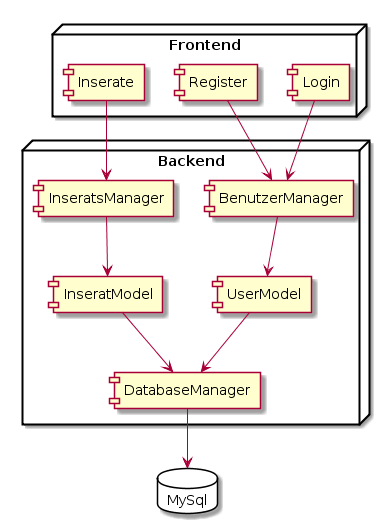

The diagram above was rendered by PlantUML. Its source (embedded in the PNG):
@startuml
node "Backend" {
  [BenutzerManager]
  [InseratsManager]
  [DatabaseManager]
  [UserModel]
  [InseratModel]
}

[InseratsManager] --> [InseratModel]
[BenutzerManager] --> [UserModel]
[UserModel] --> [DatabaseManager]
[InseratModel] --> [DatabaseManager]
[DatabaseManager] --> MySql
 
node "Frontend" {
  [Login]
  [Register]
  [Inserate]
  
} 

[Login] --> [BenutzerManager]
[Register] --> [BenutzerManager]
[Inserate] --> [InseratsManager]


database "MySql" {
}
@enduml